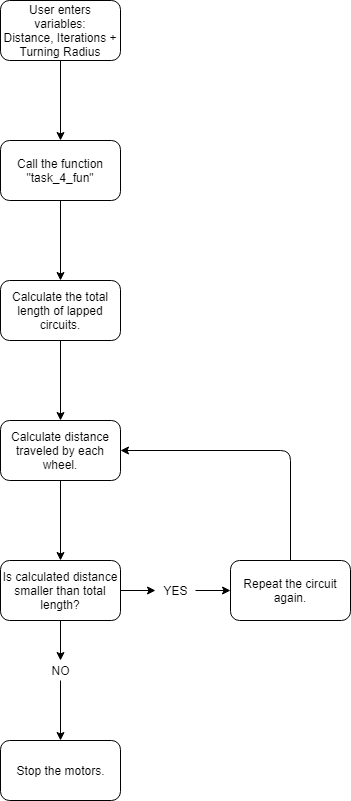

The diagram above was exported from draw.io. Its source (the exported page's mxGraphModel, read from the mxfile embedded in the PNG):
<mxGraphModel dx="432" dy="737" grid="1" gridSize="10" guides="1" tooltips="1" connect="1" arrows="1" fold="1" page="1" pageScale="1" pageWidth="827" pageHeight="1169" math="0" shadow="0">
  <root>
    <mxCell id="0" />
    <mxCell id="1" parent="0" />
    <mxCell id="YNh5HlfyOj3A9Lg6seBH-3" value="" style="edgeStyle=orthogonalEdgeStyle;rounded=0;orthogonalLoop=1;jettySize=auto;html=1;" edge="1" parent="1" source="YNh5HlfyOj3A9Lg6seBH-1" target="YNh5HlfyOj3A9Lg6seBH-2">
      <mxGeometry relative="1" as="geometry" />
    </mxCell>
    <mxCell id="YNh5HlfyOj3A9Lg6seBH-1" value="User enters variables:&lt;br&gt;Distance, Iterations + Turning Radius&lt;br&gt;" style="rounded=1;whiteSpace=wrap;html=1;" vertex="1" parent="1">
      <mxGeometry x="140" y="20" width="120" height="60" as="geometry" />
    </mxCell>
    <mxCell id="YNh5HlfyOj3A9Lg6seBH-5" value="" style="edgeStyle=orthogonalEdgeStyle;rounded=0;orthogonalLoop=1;jettySize=auto;html=1;" edge="1" parent="1" source="YNh5HlfyOj3A9Lg6seBH-2" target="YNh5HlfyOj3A9Lg6seBH-4">
      <mxGeometry relative="1" as="geometry" />
    </mxCell>
    <mxCell id="YNh5HlfyOj3A9Lg6seBH-2" value="Call the function &quot;task_4_fun&quot;" style="rounded=1;whiteSpace=wrap;html=1;" vertex="1" parent="1">
      <mxGeometry x="140" y="160" width="120" height="60" as="geometry" />
    </mxCell>
    <mxCell id="YNh5HlfyOj3A9Lg6seBH-7" value="" style="edgeStyle=orthogonalEdgeStyle;rounded=0;orthogonalLoop=1;jettySize=auto;html=1;" edge="1" parent="1" source="YNh5HlfyOj3A9Lg6seBH-4" target="YNh5HlfyOj3A9Lg6seBH-6">
      <mxGeometry relative="1" as="geometry" />
    </mxCell>
    <mxCell id="YNh5HlfyOj3A9Lg6seBH-4" value="Calculate the total length of lapped circuits." style="rounded=1;whiteSpace=wrap;html=1;" vertex="1" parent="1">
      <mxGeometry x="140" y="300" width="120" height="60" as="geometry" />
    </mxCell>
    <mxCell id="YNh5HlfyOj3A9Lg6seBH-9" value="" style="edgeStyle=orthogonalEdgeStyle;rounded=0;orthogonalLoop=1;jettySize=auto;html=1;" edge="1" parent="1" source="YNh5HlfyOj3A9Lg6seBH-6" target="YNh5HlfyOj3A9Lg6seBH-8">
      <mxGeometry relative="1" as="geometry" />
    </mxCell>
    <mxCell id="YNh5HlfyOj3A9Lg6seBH-6" value="Calculate distance traveled by each wheel." style="rounded=1;whiteSpace=wrap;html=1;" vertex="1" parent="1">
      <mxGeometry x="140" y="440" width="120" height="60" as="geometry" />
    </mxCell>
    <mxCell id="YNh5HlfyOj3A9Lg6seBH-8" value="Is calculated distance smaller than total length?" style="rounded=1;whiteSpace=wrap;html=1;" vertex="1" parent="1">
      <mxGeometry x="140" y="580" width="120" height="60" as="geometry" />
    </mxCell>
    <mxCell id="YNh5HlfyOj3A9Lg6seBH-10" value="Repeat the circuit again." style="rounded=1;whiteSpace=wrap;html=1;" vertex="1" parent="1">
      <mxGeometry x="370" y="580" width="120" height="60" as="geometry" />
    </mxCell>
    <mxCell id="YNh5HlfyOj3A9Lg6seBH-11" value="Stop the motors." style="rounded=1;whiteSpace=wrap;html=1;" vertex="1" parent="1">
      <mxGeometry x="140" y="760" width="120" height="60" as="geometry" />
    </mxCell>
    <mxCell id="YNh5HlfyOj3A9Lg6seBH-12" value="" style="endArrow=classic;html=1;entryX=0;entryY=0.5;entryDx=0;entryDy=0;exitX=1;exitY=0.5;exitDx=0;exitDy=0;" edge="1" parent="1" source="YNh5HlfyOj3A9Lg6seBH-8" target="YNh5HlfyOj3A9Lg6seBH-13">
      <mxGeometry width="50" height="50" relative="1" as="geometry">
        <mxPoint x="140" y="890" as="sourcePoint" />
        <mxPoint x="190" y="840" as="targetPoint" />
      </mxGeometry>
    </mxCell>
    <mxCell id="YNh5HlfyOj3A9Lg6seBH-13" value="YES" style="text;html=1;strokeColor=none;fillColor=none;align=center;verticalAlign=middle;whiteSpace=wrap;rounded=0;" vertex="1" parent="1">
      <mxGeometry x="295" y="600" width="40" height="20" as="geometry" />
    </mxCell>
    <mxCell id="YNh5HlfyOj3A9Lg6seBH-14" value="" style="endArrow=classic;html=1;exitX=1;exitY=0.5;exitDx=0;exitDy=0;entryX=0;entryY=0.5;entryDx=0;entryDy=0;" edge="1" parent="1" source="YNh5HlfyOj3A9Lg6seBH-13" target="YNh5HlfyOj3A9Lg6seBH-10">
      <mxGeometry width="50" height="50" relative="1" as="geometry">
        <mxPoint x="140" y="890" as="sourcePoint" />
        <mxPoint x="190" y="840" as="targetPoint" />
      </mxGeometry>
    </mxCell>
    <mxCell id="YNh5HlfyOj3A9Lg6seBH-15" value="NO" style="text;html=1;strokeColor=none;fillColor=none;align=center;verticalAlign=middle;whiteSpace=wrap;rounded=0;" vertex="1" parent="1">
      <mxGeometry x="180" y="680" width="40" height="20" as="geometry" />
    </mxCell>
    <mxCell id="YNh5HlfyOj3A9Lg6seBH-16" value="" style="endArrow=classic;html=1;exitX=0.5;exitY=1;exitDx=0;exitDy=0;entryX=0.5;entryY=0;entryDx=0;entryDy=0;" edge="1" parent="1" source="YNh5HlfyOj3A9Lg6seBH-8" target="YNh5HlfyOj3A9Lg6seBH-15">
      <mxGeometry width="50" height="50" relative="1" as="geometry">
        <mxPoint x="140" y="890" as="sourcePoint" />
        <mxPoint x="190" y="840" as="targetPoint" />
      </mxGeometry>
    </mxCell>
    <mxCell id="YNh5HlfyOj3A9Lg6seBH-18" value="" style="endArrow=classic;html=1;exitX=0.5;exitY=1;exitDx=0;exitDy=0;entryX=0.5;entryY=0;entryDx=0;entryDy=0;" edge="1" parent="1" source="YNh5HlfyOj3A9Lg6seBH-15" target="YNh5HlfyOj3A9Lg6seBH-11">
      <mxGeometry width="50" height="50" relative="1" as="geometry">
        <mxPoint x="140" y="890" as="sourcePoint" />
        <mxPoint x="190" y="840" as="targetPoint" />
      </mxGeometry>
    </mxCell>
    <mxCell id="YNh5HlfyOj3A9Lg6seBH-19" value="" style="endArrow=classic;html=1;exitX=0.5;exitY=0;exitDx=0;exitDy=0;entryX=1;entryY=0.5;entryDx=0;entryDy=0;" edge="1" parent="1" source="YNh5HlfyOj3A9Lg6seBH-10" target="YNh5HlfyOj3A9Lg6seBH-6">
      <mxGeometry width="50" height="50" relative="1" as="geometry">
        <mxPoint x="140" y="890" as="sourcePoint" />
        <mxPoint x="190" y="840" as="targetPoint" />
        <Array as="points">
          <mxPoint x="430" y="470" />
        </Array>
      </mxGeometry>
    </mxCell>
  </root>
</mxGraphModel>